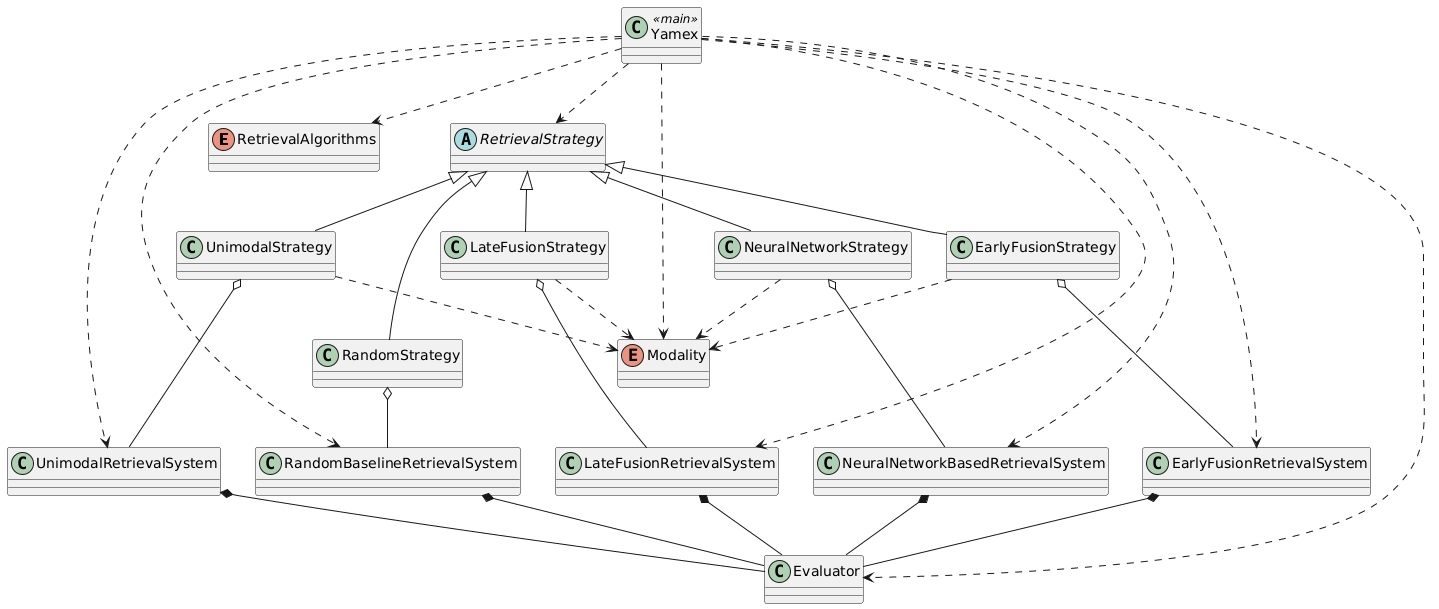

The diagram above was rendered by PlantUML. Its source (embedded in the PNG):
@startuml
' Enumerations
enum RetrievalAlgorithms {
}

enum Modality {
}


' Abstract Base Class
abstract class RetrievalStrategy {
}

' Strategy Implementations
class RandomStrategy {
}

class UnimodalStrategy {
}

class EarlyFusionStrategy {
}

class LateFusionStrategy {
}

class NeuralNetworkStrategy {
}



' Retrieval Systems
class RandomBaselineRetrievalSystem {
}


class UnimodalRetrievalSystem {
}


class EarlyFusionRetrievalSystem {
}


class LateFusionRetrievalSystem {
}

class NeuralNetworkBasedRetrievalSystem {
}



class Evaluator {
}




class Yamex <<main>> {
}

' Relationships

' Strategy Pattern
RetrievalStrategy <|-- RandomStrategy
RetrievalStrategy <|-- UnimodalStrategy
RetrievalStrategy <|-- EarlyFusionStrategy
RetrievalStrategy <|-- LateFusionStrategy
RetrievalStrategy <|-- NeuralNetworkStrategy

' Strategy uses Retrieval Systems
RandomStrategy o-- RandomBaselineRetrievalSystem
UnimodalStrategy o-- UnimodalRetrievalSystem
EarlyFusionStrategy o-- EarlyFusionRetrievalSystem
LateFusionStrategy o-- LateFusionRetrievalSystem
NeuralNetworkStrategy o-- NeuralNetworkBasedRetrievalSystem

' Retrieval Systems depend on Evaluator
RandomBaselineRetrievalSystem *-- Evaluator
UnimodalRetrievalSystem *-- Evaluator
EarlyFusionRetrievalSystem *-- Evaluator
LateFusionRetrievalSystem *-- Evaluator
NeuralNetworkBasedRetrievalSystem *-- Evaluator

' Main app uses all systems
Yamex ..> RandomBaselineRetrievalSystem
Yamex ..> UnimodalRetrievalSystem
Yamex ..> EarlyFusionRetrievalSystem
Yamex ..> LateFusionRetrievalSystem
Yamex ..> NeuralNetworkBasedRetrievalSystem
Yamex ..> Evaluator

' Main app uses strategies
Yamex ..> RetrievalStrategy
Yamex ..> RetrievalAlgorithms
Yamex ..> Modality


RetrievalAlgorithms -[hidden]- UnimodalStrategy

Modality -[hidden]down-> RandomBaselineRetrievalSystem
Modality -[hidden]down-> UnimodalRetrievalSystem
Modality -[hidden]down-> EarlyFusionRetrievalSystem
Modality -[hidden]down-> LateFusionRetrievalSystem
Modality -[hidden]down-> NeuralNetworkBasedRetrievalSystem


' Strategies use Modality
UnimodalStrategy ..> Modality
EarlyFusionStrategy ..> Modality
LateFusionStrategy ..> Modality
NeuralNetworkStrategy ..> Modality
@enduml